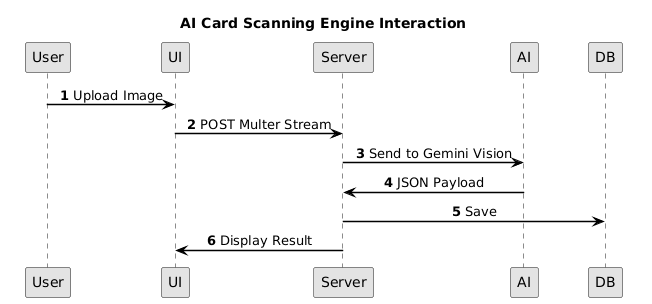

The diagram above was rendered by PlantUML. Its source (embedded in the PNG):
@startuml
skinparam monochrome true
skinparam shadowing false
skinparam defaultFontName Arial
skinparam roundcorner 4
skinparam BoxPadding 10
skinparam NodePadding 20
skinparam ParticipantPadding 20
skinparam UsecaseBorderThickness 1.5
skinparam RectangleBorderThickness 1.5
skinparam classAttributeIconSize 0
skinparam sequenceMessageAlign center
skinparam ArrowThickness 1.5
skinparam ArrowColor #000000
skinparam BackgroundColor #FFFFFF
skinparam linetype ortho

title AI Card Scanning Engine Interaction
autonumber
User -> UI : Upload Image
UI -> Server: POST Multer Stream
Server -> AI: Send to Gemini Vision
AI -> Server: JSON Payload
Server -> DB: Save
Server -> UI: Display Result
@enduml